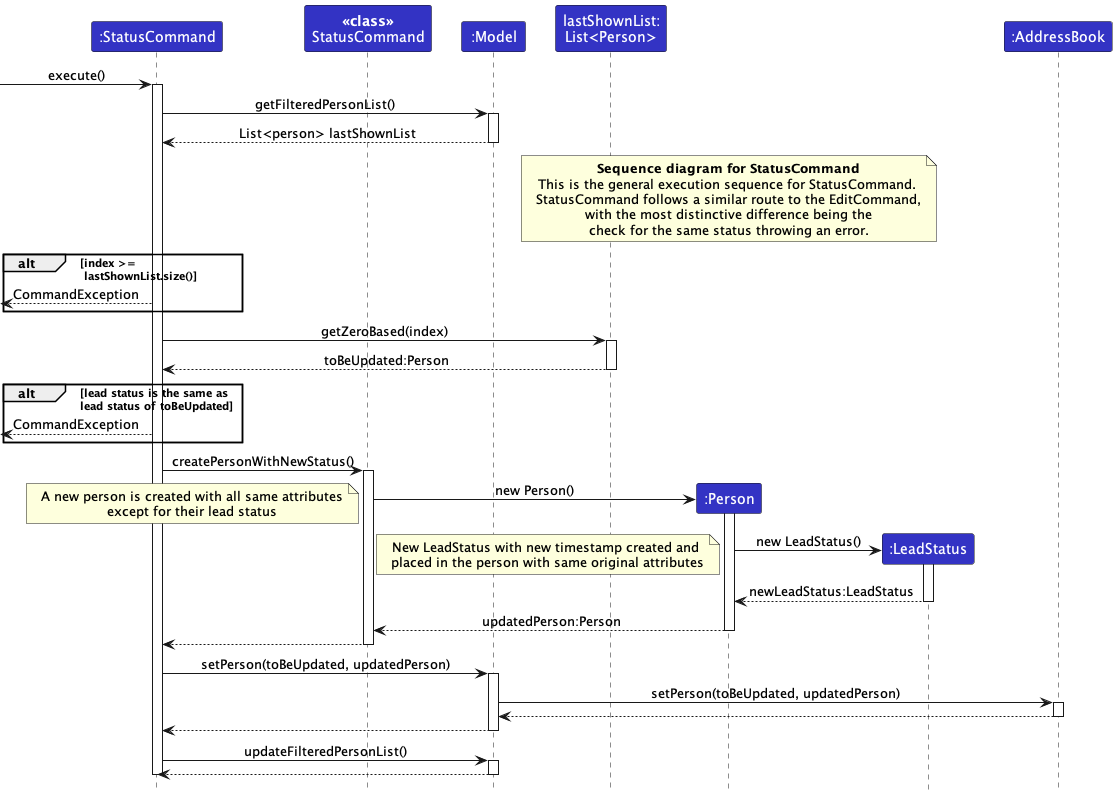

The diagram above was rendered by PlantUML. Its source (embedded in the PNG):
@startuml
'https://plantuml.com/sequence-diagram
!include style.puml


participant ":StatusCommand" as StatusCommand LOGIC_COLOR
participant "**<<class>>**\nStatusCommand" as StatusCommandClass LOGIC_COLOR
participant ":Model" as Model LOGIC_COLOR
participant "lastShownList:\nList<Person>" as List LOGIC_COLOR
participant ":Person" as Person LOGIC_COLOR
participant ":LeadStatus" as LeadStatus LOGIC_COLOR
participant ":AddressBook" as AddressBook LOGIC_COLOR
-> StatusCommand: execute()
activate StatusCommand

StatusCommand -> Model: getFilteredPersonList()
activate Model
Model --> StatusCommand: List<person> lastShownList
deactivate Model
note over Person: **Sequence diagram for StatusCommand**\nThis is the general execution sequence for StatusCommand. \nStatusCommand follows a similar route to the EditCommand,\nwith the most distinctive difference being the\ncheck for the same status throwing an error.
alt index >=\n lastShownList.size()
    <--- StatusCommand: CommandException
end

StatusCommand -> List: getZeroBased(index)
activate List
StatusCommand <-- List: toBeUpdated:Person
deactivate List

alt lead status is the same as\nlead status of toBeUpdated
    <-- StatusCommand: CommandException
end


StatusCommand -> StatusCommandClass : createPersonWithNewStatus()
activate StatusCommandClass

StatusCommandClass -> Person ** : new Person()
note left: A new person is created with all same attributes\nexcept for their lead status
activate Person
Person -> LeadStatus ** : new LeadStatus()
note left: New LeadStatus with new timestamp created and \nplaced in the person with same original attributes
activate LeadStatus

LeadStatus --> Person : newLeadStatus:LeadStatus
deactivate LeadStatus

Person --> StatusCommandClass : updatedPerson:Person
deactivate Person
StatusCommandClass --> StatusCommand
deactivate StatusCommandClass



StatusCommand -> Model : setPerson(toBeUpdated, updatedPerson)
activate Model
Model -> AddressBook : setPerson(toBeUpdated, updatedPerson)
activate AddressBook
AddressBook --> Model
deactivate AddressBook
Model --> StatusCommand
deactivate Model


StatusCommand -> Model : updateFilteredPersonList()
activate Model
Model --> StatusCommand
deactivate Model
deactivate StatusCommand

box
@enduml